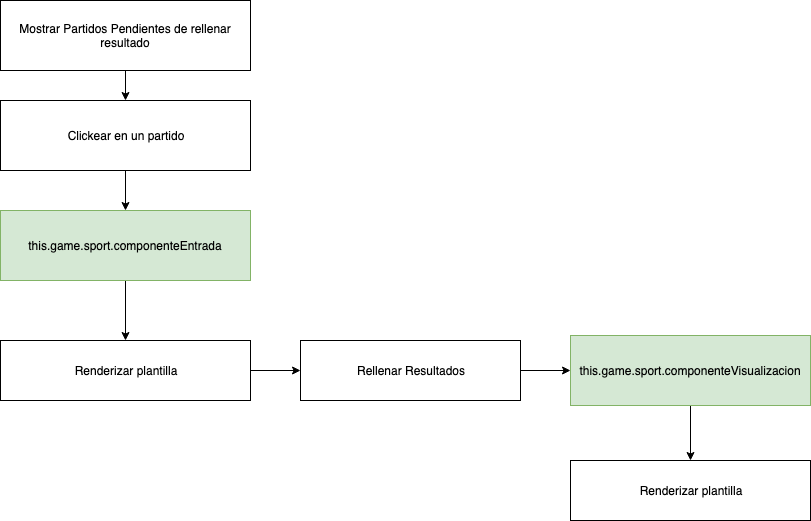

The diagram above was exported from draw.io. Its source (the exported page's mxGraphModel, read from the mxfile embedded in the PNG):
<mxGraphModel dx="918" dy="1701" grid="1" gridSize="10" guides="1" tooltips="1" connect="1" arrows="1" fold="1" page="1" pageScale="1" pageWidth="827" pageHeight="1169" math="0" shadow="0">
  <root>
    <mxCell id="0" />
    <mxCell id="1" parent="0" />
    <mxCell id="0TxZG6OJ_rxbjiSz9SbA-1" value="Renderizar plantilla" style="rounded=0;whiteSpace=wrap;html=1;" parent="1" vertex="1">
      <mxGeometry x="30" y="150" width="250" height="60" as="geometry" />
    </mxCell>
    <mxCell id="bDveayajgV7R3f-Abn1s-5" style="edgeStyle=orthogonalEdgeStyle;rounded=0;orthogonalLoop=1;jettySize=auto;html=1;exitX=0.5;exitY=1;exitDx=0;exitDy=0;" edge="1" parent="1" source="0TxZG6OJ_rxbjiSz9SbA-5" target="0TxZG6OJ_rxbjiSz9SbA-1">
      <mxGeometry relative="1" as="geometry" />
    </mxCell>
    <mxCell id="0TxZG6OJ_rxbjiSz9SbA-5" value="this.game.sport.componenteEntrada&lt;br&gt;" style="rounded=0;whiteSpace=wrap;html=1;fillColor=#d5e8d4;strokeColor=#82b366;" parent="1" vertex="1">
      <mxGeometry x="30" y="20" width="250" height="70" as="geometry" />
    </mxCell>
    <mxCell id="bDveayajgV7R3f-Abn1s-3" style="edgeStyle=orthogonalEdgeStyle;rounded=0;orthogonalLoop=1;jettySize=auto;html=1;exitX=0.5;exitY=1;exitDx=0;exitDy=0;" edge="1" parent="1" source="0TxZG6OJ_rxbjiSz9SbA-8" target="0TxZG6OJ_rxbjiSz9SbA-9">
      <mxGeometry relative="1" as="geometry" />
    </mxCell>
    <mxCell id="0TxZG6OJ_rxbjiSz9SbA-8" value="Mostrar Partidos Pendientes de rellenar resultado" style="rounded=0;whiteSpace=wrap;html=1;" parent="1" vertex="1">
      <mxGeometry x="30" y="-190" width="250" height="70" as="geometry" />
    </mxCell>
    <mxCell id="bDveayajgV7R3f-Abn1s-4" style="edgeStyle=orthogonalEdgeStyle;rounded=0;orthogonalLoop=1;jettySize=auto;html=1;exitX=0.5;exitY=1;exitDx=0;exitDy=0;" edge="1" parent="1" source="0TxZG6OJ_rxbjiSz9SbA-9" target="0TxZG6OJ_rxbjiSz9SbA-5">
      <mxGeometry relative="1" as="geometry" />
    </mxCell>
    <mxCell id="0TxZG6OJ_rxbjiSz9SbA-9" value="Clickear en un partido" style="rounded=0;whiteSpace=wrap;html=1;" parent="1" vertex="1">
      <mxGeometry x="30" y="-90" width="250" height="70" as="geometry" />
    </mxCell>
    <mxCell id="0TxZG6OJ_rxbjiSz9SbA-14" value="Rellenar Resultados" style="rounded=0;whiteSpace=wrap;html=1;" parent="1" vertex="1">
      <mxGeometry x="330" y="150" width="220" height="60" as="geometry" />
    </mxCell>
    <mxCell id="0TxZG6OJ_rxbjiSz9SbA-17" value="" style="endArrow=classic;html=1;entryX=0;entryY=0.5;entryDx=0;entryDy=0;exitX=1;exitY=0.5;exitDx=0;exitDy=0;" parent="1" source="0TxZG6OJ_rxbjiSz9SbA-1" target="0TxZG6OJ_rxbjiSz9SbA-14" edge="1">
      <mxGeometry width="50" height="50" relative="1" as="geometry">
        <mxPoint x="50" y="300" as="sourcePoint" />
        <mxPoint x="100" y="250" as="targetPoint" />
      </mxGeometry>
    </mxCell>
    <mxCell id="0TxZG6OJ_rxbjiSz9SbA-19" value="" style="endArrow=classic;html=1;exitX=1;exitY=0.5;exitDx=0;exitDy=0;entryX=0;entryY=0.5;entryDx=0;entryDy=0;" parent="1" source="0TxZG6OJ_rxbjiSz9SbA-14" target="0TxZG6OJ_rxbjiSz9SbA-26" edge="1">
      <mxGeometry width="50" height="50" relative="1" as="geometry">
        <mxPoint x="50" y="300" as="sourcePoint" />
        <mxPoint x="600" y="190" as="targetPoint" />
      </mxGeometry>
    </mxCell>
    <mxCell id="0TxZG6OJ_rxbjiSz9SbA-23" value="Renderizar plantilla" style="rounded=0;whiteSpace=wrap;html=1;" parent="1" vertex="1">
      <mxGeometry x="600" y="270" width="240" height="60" as="geometry" />
    </mxCell>
    <mxCell id="bDveayajgV7R3f-Abn1s-8" style="edgeStyle=orthogonalEdgeStyle;rounded=0;orthogonalLoop=1;jettySize=auto;html=1;exitX=0.5;exitY=1;exitDx=0;exitDy=0;entryX=0.5;entryY=0;entryDx=0;entryDy=0;" edge="1" parent="1" source="0TxZG6OJ_rxbjiSz9SbA-26" target="0TxZG6OJ_rxbjiSz9SbA-23">
      <mxGeometry relative="1" as="geometry" />
    </mxCell>
    <mxCell id="0TxZG6OJ_rxbjiSz9SbA-26" value="this.game.sport.componenteVisualizacion&lt;br&gt;" style="rounded=0;whiteSpace=wrap;html=1;fillColor=#d5e8d4;strokeColor=#82b366;" parent="1" vertex="1">
      <mxGeometry x="600" y="145" width="240" height="70" as="geometry" />
    </mxCell>
  </root>
</mxGraphModel>